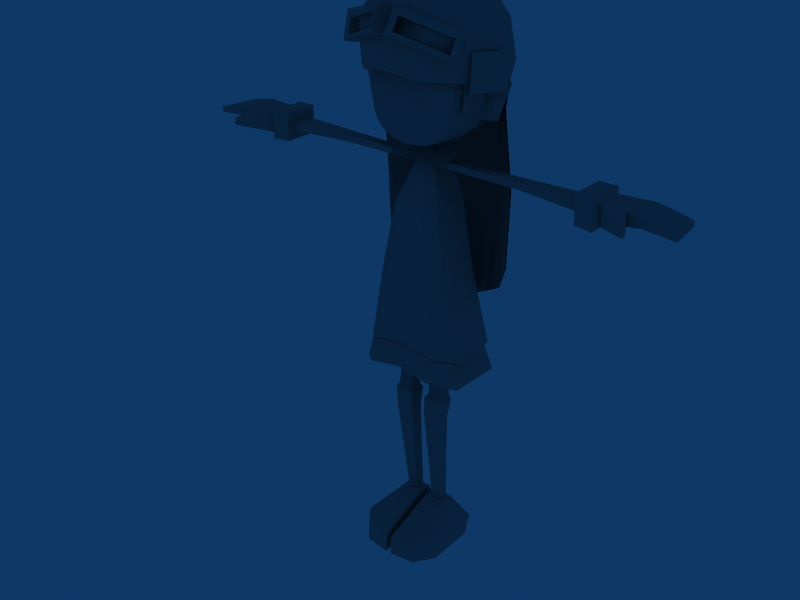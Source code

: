 # Source: girlAnim.blend  (saved by Blender 2.49.2; exported with 4.5.12 LTS)
import bpy
from mathutils import Matrix  # noqa: F401  (used for matrix-valued properties, if any)

bpy.ops.wm.read_factory_settings(use_empty=True)
scene = bpy.context.scene
scene.name = 'Scene'

# ---- collections
col_collection_1 = bpy.data.collections.new('Collection 1'); scene.collection.children.link(col_collection_1)

# ---- materials (node trees are filled in below, after node groups)
mat_02___default = bpy.data.materials.new('02 - Default')
mat_02___default.alpha_threshold = 0.0
mat_02___default.diffuse_color = (0.5882, 0.5882, 0.5882, 1.0)
mat_02___default.roughness = 0.5
mat_02___default.line_color = (0.0, 0.0, 0.0, 1.0)

# ---- material node trees

# ---- world
world_world = bpy.data.worlds.new('World'); scene.world = world_world
world_world.color = (0.05656, 0.2208, 0.4)
world_world.use_sun_shadow = False
world_world.sun_shadow_jitter_overblur = 0.0
world_world.cycles.sampling_method = 'MANUAL'
world_world.cycles.sample_map_resolution = 256

# ---- meshes
me_girlmesh = bpy.data.meshes.new('girlMesh')
me_girlmesh.from_pydata([(-4.374, 2.752, 73.21), (0.0009881, 5.865, 72.85), (-7.32, 5.718, 87.71), (-5.617, -5.823, 92.5), (-7.399, 4.919, 76.14), (0.0009881, -9.074, 76.14), (-7.945, 5.787, 81.92), (0.0009881, -8.842, 81.92), (-6.793, 4.234, 74.67), (0.0009881, -8.494, 74.67), (-5.153, -0.2986, 73.21), (-9.602, -0.2986, 87.73), (-8.18, -0.2986, 76.14), (-9.213, -0.2986, 81.92), (-7.009, -0.2986, 74.67), (-5.189, -8.045, 87.73), (-4.641, -8.149, 81.92), (-4.016, -8.235, 76.14), (-3.839, -7.449, 74.67), (-3.012, -5.877, 72.81), (-5.974, -5.167, 74.67), (-6.866, -5.608, 76.14), (-7.914, -5.763, 81.92), (-7.948, -5.633, 87.73), (-11.95, 2.67, 82.11), (-11.1, 0.5586, 76.61), (-8.18, -0.2986, 76.61), (-9.213, -0.2986, 82.42), (-8.967, 6.093, 47.28), (0.0009881, 8.847, 42.18), (-8.679, 6.218, 90.48), (0.0009881, 11.66, 89.83), (-6.761, 4.97, 93.79), (0.0009881, 5.134, 97.42), (0.0009881, -10.42, 89.87), (-7.089, -4.869, 93.78), (-8.064, 6.672, 79.17), (0.0009881, 11.25, 78.26), (0.0009881, 12.08, 84.52), (-9.123, 7.504, 84.05), (0.0009881, -10.99, 84.48), (-9.116, 6.957, 65.03), (-11.49, 3.913, 52.08), (0.0009881, -0.2986, 98.08), (-8.479, -0.2986, 94.95), (-10.96, -0.9222, 90.51), (-11.49, 1.963, 78.26), (-11.61, 2.591, 82.62), (-11.96, 3.684, 65.03), (-5.189, -9.496, 89.87), (-4.641, -10.3, 83.73), (-9.225, -6.508, 90.51), (-11.84, -0.371, 82.78), (-4.2, -0.2986, 97.36), (-3.234, 5.292, 96.28), (-3.363, 6.972, 95.16), (-4.909, 9.37, 90.25), (-5.077, 11.05, 84.05), (-5.054, 10.08, 78.26), (-5.071, 10.38, 65.03), (-4.968, 8.6, 44.59), (-3.489, -5.228, 95.78), (-3.019, -9.883, 89.87), (-2.577, -10.61, 84.19), (-10.43, 3.388, 90.49), (-7.654, 3.029, 94.26), (-4.074, 2.872, 96.75), (0.0009881, 2.542, 97.73), (-8.787, -6.202, 83.24), (-11.03, -2.665, 82.8), (-8.524, -4.283, 85.76), (-9.994, -0.8365, 85.89), (-9.667, -0.8365, 79.29), (-8.394, -4.229, 78.38), (-5.997, -7.58, 92.52), (-3.205, -8.06, 93.18), (0.0009881, -8.363, 93.6), (-1.046, -8.216, 92.92), (-1.417, -9.691, 92.08), (-1.064, -10.53, 90.03), (-8.415, -7.15, 87.29), (-10.7, -6.95, 90.91), (-9.457, -7.7, 89.89), (-8.669, -6.33, 89.47), (-2.414, -0.1754, 68.27), (-2.414, -0.1754, 69.28), (-2.414, -1.561, 68.27), (-2.414, -1.561, 69.28), (-28.7, 0.9239, 67.85), (-28.7, 0.9239, 69.46), (-28.7, -2.66, 69.46), (-42.06, 2.159, 68.31), (-42.06, 2.159, 69.22), (-27.32, 2.279, 71.12), (-27.32, 2.279, 66.4), (-42.8, -3.976, 68.31), (-27.32, -3.723, 66.4), (-27.32, -3.723, 71.12), (-42.8, -3.976, 69.22), (-30.37, 2.395, 71.05), (-30.37, 2.395, 66.24), (-30.37, -4.131, 66.24), (-30.37, -4.131, 71.05), (-30.83, 1.422, 70.37), (-31.07, -3.158, 66.97), (-31.07, 1.422, 66.65), (-30.83, -3.158, 70.37), (-36.44, 1.79, 70.5), (-35.18, -3.681, 68.34), (-36.57, 1.79, 68.34), (-35.06, -3.681, 70.5), (-36.17, -7.186, 69.33), (-36.56, -6.524, 69.27), (-36.68, -6.482, 68.17), (-36.4, -7.101, 68.14), (-37.83, 1.975, 70.22), (-37.57, -3.829, 68.69), (-37.9, 1.975, 68.69), (-37.51, -3.829, 70.22), (-38.42, -3.854, 70.05), (-38.74, 2.014, 70.01), (-16.07, 0.5966, 68.2), (-8.032, 4.819, 37.57), (-6.151, 2.654, 50.67), (-2.026, 1.821, 69.61), (-9.315, -3.552, 37.57), (0.0009881, -7.4, 39.93), (-6.033, -4.91, 50.67), (0.0009881, -6.332, 50.67), (-1.451, -1.702, 69.61), (-4.239, 2.233, 62.35), (0.0009881, 3.945, 62.35), (0.0009881, -5.387, 61.82), (-4.143, -4.228, 61.82), (-3.989, 4.433, 50.67), (-5.098, 6.812, 38.12), (-1.055, 2.616, 69.61), (-6.14, -7.497, 38.75), (-3.989, -6.332, 50.67), (-1.005, -2.079, 69.61), (-2.733, 3.945, 62.35), (-2.733, -5.387, 61.82), (-9.242, -4.968, 33.24), (-5.763, -8.531, 34.95), (-4.8, -6.332, 42.02), (-6.843, -4.91, 42.02), (-4.8, 4.433, 42.02), (0.0009881, 4.433, 42.02), (0.0001377, 8.077, 34.29), (-5.426, 7.367, 33.79), (-6.961, 2.654, 42.02), (-9.403, 4.489, 33.24), (-3.431, 0.4839, 6.518), (-1.679, 0.4839, 6.518), (-4.316, -0.8274, 24.3), (-3.431, -1.081, 6.518), (-1.679, -1.081, 6.518), (-4.316, -3.307, 24.51), (-1.383, -3.307, 24.51), (-4.156, -1.415, 37.97), (-1.525, -1.415, 37.97), (-1.835, -2.785, 28.74), (-4.637, -0.2726, 27.67), (-1.321, -3.22, 27.98), (-1.321, -0.2726, 27.67), (-7.143, 1.499, -0.2306), (-4.923, -10.53, -0.2306), (-0.5742, -1.475, 6.89), (-4.299, -1.475, 6.89), (-7.256, 2.409, 3.33), (-0.5605, -10.96, 3.33), (-5.036, -10.35, 3.33), (-0.5742, 0.8775, 6.89), (-4.299, 0.8775, 6.89), (-7.388, -7.306, 3.33), (-7.275, -7.141, -0.2306), (-0.5468, 1.499, -0.2306), (-0.5468, -11.13, -0.2306), (-0.5605, 2.409, 3.33), (-5.138, -4.202, 69.52), (0.0009881, -4.202, 69.52), (-5.138, 3.824, 69.34), (0.0009881, 3.824, 69.34), (-5.138, -0.1889, 71.05), (0.0009881, -0.1889, 71.05), (-8.967, 5.79, 47.28), (-9.116, 6.653, 65.03), (-5.071, 10.08, 65.03), (-4.968, 8.297, 44.59), (-8.064, 6.369, 79.17), (-9.123, 7.201, 84.05), (-5.077, 10.75, 84.05), (-5.054, 9.778, 78.26), (0.0009881, 11.78, 84.52), (0.0009881, 10.95, 78.26), (-11.49, 3.61, 52.08), (-11.96, 3.38, 65.03), (-11.49, 1.66, 78.26), (-11.61, 2.288, 82.62), (4.376, 2.752, 73.21), (7.322, 5.718, 87.71), (0.0009881, -6.816, 72.85), (0.0009881, -8.973, 87.73), (5.619, -5.823, 92.5), (0.0009881, -6.546, 93.65), (7.401, 4.919, 76.14), (7.947, 5.787, 81.92), (6.795, 4.234, 74.67), (0.0009881, 7.492, 74.67), (0.0009881, -0.2986, 72.85), (5.155, -0.2986, 73.21), (9.604, -0.2986, 87.73), (8.182, -0.2986, 76.14), (9.215, -0.2986, 81.92), (7.011, -0.2986, 74.67), (5.191, -8.045, 87.73), (4.643, -8.149, 81.92), (4.018, -8.235, 76.14), (3.841, -7.449, 74.67), (3.014, -5.877, 72.81), (5.976, -5.167, 74.67), (6.868, -5.608, 76.14), (7.916, -5.763, 81.92), (7.95, -5.633, 87.73), (11.95, 2.67, 82.11), (11.11, 0.5586, 76.61), (8.182, -0.2986, 76.61), (9.215, -0.2986, 82.42), (8.969, 6.093, 47.28), (8.681, 6.218, 90.48), (6.763, 4.97, 93.79), (7.091, -4.869, 93.78), (0.0009881, -5.592, 96.07), (8.066, 6.672, 79.17), (9.125, 7.504, 84.05), (9.118, 6.957, 65.03), (0.0009881, 11.47, 65.03), (11.49, 3.913, 52.08), (8.481, -0.2986, 94.95), (10.96, -0.9222, 90.51), (11.49, 1.963, 78.26), (11.61, 2.591, 82.62), (11.96, 3.684, 65.03), (5.191, -9.496, 89.87), (4.643, -10.3, 83.73), (9.227, -6.508, 90.51), (0.0009881, 9.057, 94.81), (11.84, -0.371, 82.78), (4.202, -0.2986, 97.36), (3.236, 5.292, 96.28), (3.365, 6.972, 95.16), (4.911, 9.37, 90.25), (5.079, 11.05, 84.05), (5.056, 10.08, 78.26), (5.073, 10.38, 65.03), (4.97, 8.6, 44.59), (3.491, -5.228, 95.78), (3.021, -9.883, 89.87), (2.579, -10.61, 84.19), (10.43, 3.388, 90.49), (7.656, 3.029, 94.26), (4.076, 2.872, 96.75), (8.789, -6.202, 83.24), (11.04, -2.665, 82.8), (8.526, -4.283, 85.76), (9.996, -0.8365, 85.89), (9.669, -0.8365, 79.29), (8.396, -4.229, 78.38), (5.999, -7.58, 92.52), (3.207, -8.06, 93.18), (1.048, -8.216, 92.92), (2.207, -11.06, 92.51), (1.066, -10.53, 90.03), (8.553, -7.33, 86.46), (8.417, -7.15, 87.29), (9.155, -5.682, 90.66), (8.671, -6.33, 89.47), (2.416, -0.1754, 68.27), (2.416, -1.561, 68.27), (2.416, -1.561, 69.28), (28.7, 0.9239, 67.85), (28.7, -2.66, 67.85), (28.7, -2.66, 69.46), (16.69, -1.396, 69.3), (42.06, 2.159, 68.31), (42.06, 2.159, 69.22), (27.32, 2.279, 71.12), (27.32, 2.279, 66.4), (42.8, -3.976, 68.31), (27.32, -3.723, 66.4), (27.32, -3.723, 71.12), (42.8, -3.976, 69.22), (30.37, 2.395, 71.05), (30.37, 2.395, 66.24), (30.37, -4.131, 66.24), (30.37, -4.131, 71.05), (30.83, 1.422, 70.37), (31.08, -3.158, 66.97), (31.08, 1.422, 66.65), (30.83, -3.158, 70.37), (36.44, 1.79, 70.5), (35.18, -3.681, 68.34), (36.57, 1.79, 68.34), (35.06, -3.681, 70.5), (36.17, -7.186, 69.33), (36.57, -6.524, 69.27), (36.68, -6.482, 68.17), (36.41, -7.101, 68.14), (37.84, 1.975, 70.22), (37.57, -3.829, 68.69), (37.9, 1.975, 68.69), (37.51, -3.829, 70.22), (38.42, -3.854, 70.05), (38.74, 2.014, 70.01), (16.07, 0.5966, 68.2), (8.034, 4.819, 37.57), (0.0001377, 6.803, 38.68), (6.153, 2.654, 50.67), (0.0009881, 4.433, 50.67), (2.028, 1.821, 69.61), (0.0009881, 2.882, 69.55), (9.317, -3.552, 37.57), (6.034, -4.91, 50.67), (1.453, -1.702, 69.61), (0.0009881, -2.005, 69.55), (4.24, 2.233, 62.35), (4.145, -4.228, 61.82), (3.991, 4.433, 50.67), (5.1, 6.812, 38.12), (1.057, 2.616, 69.61), (6.142, -7.497, 38.75), (3.991, -6.332, 50.67), (1.007, -2.079, 69.61), (2.735, 3.945, 62.35), (2.735, -5.387, 61.82), (9.244, -4.968, 33.24), (5.765, -8.531, 34.95), (4.802, -6.332, 42.02), (6.845, -4.91, 42.02), (4.802, 4.433, 42.02), (5.428, 7.367, 33.79), (0.0001375, -8.059, 35.67), (0.0009881, -6.332, 42.02), (6.963, 2.654, 42.02), (9.405, 4.489, 33.24), (3.401, 0.4839, 6.518), (4.286, -0.8274, 24.3), (4.158, 0.8182, 37.97), (3.401, -1.081, 6.518), (1.649, -1.081, 6.518), (4.286, -3.307, 24.51), (1.353, -3.307, 24.51), (4.158, -1.415, 37.97), (1.525, -1.415, 37.97), (1.806, -0.5443, 28.51), (4.607, -0.2726, 27.67), (1.291, -3.22, 27.98), (7.113, 1.499, -0.2306), (4.893, -10.53, -0.2306), (0.5441, -1.475, 6.89), (4.269, -1.475, 6.89), (7.226, 2.409, 3.33), (0.5304, -10.96, 3.33), (5.006, -10.35, 3.33), (0.5441, 0.8775, 6.89), (4.269, 0.8775, 6.89), (7.358, -7.306, 3.33), (7.245, -7.141, -0.2306), (0.5167, 1.499, -0.2306), (0.5167, -11.13, -0.2306), (0.5304, 2.409, 3.33), (5.14, -4.202, 69.52), (5.14, 3.824, 69.34), (5.14, -0.1889, 71.05), (8.969, 5.79, 47.28), (9.118, 6.653, 65.03), (5.073, 10.08, 65.03), (4.97, 8.297, 44.59), (8.066, 6.369, 79.17), (9.125, 7.201, 84.05), (5.079, 10.75, 84.05), (5.056, 9.778, 78.26), (0.0009881, 11.17, 65.03), (0.0009881, 8.544, 42.18), (11.49, 3.61, 52.08), (11.96, 3.38, 65.03), (11.49, 1.66, 78.26), (11.61, 2.288, 82.62), (-10.52, -5.594, 81.9), (-12.56, 0.6835, 81.35), (-10.33, -5.032, 87.64), (-12.36, 1.246, 87.09), (-0.3971, -9.696, 89.35), (-0.9989, -12.8, 90.05), (-1.852, -11.9, 90.45), (-10.1, -8.598, 86.71), (-8.551, -7.33, 86.46), (-9.203, -8.52, 87.72), (-9.153, -5.682, 90.66), (-2.205, -11.06, 92.51), (-1.648, -11.32, 93.62), (-17.45, 0.6201, 69.3), (-16.69, -1.396, 68.13), (-28.7, -2.66, 67.85), (-17.45, 0.6201, 68.13), (-16.07, 0.5966, 69.29), (-16.69, -1.396, 69.3), (-4.156, 0.8182, 37.97), (-4.341, -2.785, 28.74), (-4.341, -0.5443, 28.51), (-4.637, -3.22, 27.98), (-1.525, 0.8182, 37.97), (-1.835, -0.5443, 28.51), (-1.383, -0.8274, 24.3), (1.65, -11.32, 93.62), (1.854, -11.9, 90.45), (0.3991, -9.696, 89.35), (1.001, -12.8, 90.05), (9.205, -8.52, 87.72), (10.7, -6.95, 90.91), (10.1, -8.598, 86.71), (9.459, -7.7, 89.89), (1.419, -9.691, 92.08), (17.45, 0.6201, 69.3), (17.45, 0.6201, 68.13), (16.69, -1.396, 68.13), (28.7, 0.9239, 69.46), (16.07, 0.5966, 69.29), (2.416, -0.1754, 69.28), (4.311, -0.5443, 28.51), (4.311, -2.785, 28.74), (1.806, -2.785, 28.74), (4.607, -3.22, 27.98), (1.525, 0.8182, 37.97), (1.353, -0.8274, 24.3), (1.291, -0.2726, 27.67), (1.649, 0.4839, 6.518)], [], [(0, 8, 208), (1, 0, 208), (9, 18, 19), (19, 201, 9), (1, 209, 10), (10, 0, 1), (6, 13, 11), (11, 2, 6), (7, 16, 17), (17, 5, 7), (8, 14, 12), (12, 4, 8), (4, 12, 13), (13, 6, 4), (202, 15, 16), (16, 7, 202), (5, 17, 18), (18, 9, 5), (0, 10, 14), (8, 0, 14), (201, 19, 10), (10, 209, 201), (23, 11, 13), (13, 22, 23), (22, 13, 12), (12, 21, 22), (21, 12, 14), (14, 20, 21), (14, 10, 19), (19, 20, 14), (19, 18, 20), (20, 18, 17), (17, 21, 20), (21, 17, 16), (16, 22, 21), (22, 16, 15), (15, 23, 22), (23, 15, 3), (202, 204, 3), (3, 15, 202), (25, 26, 27), (27, 24, 25), (28, 41, 59), (59, 60, 28), (64, 65, 32), (32, 30, 64), (43, 53, 61), (61, 232, 43), (36, 39, 57), (57, 58, 36), (47, 64, 30), (30, 39, 47), (34, 62, 63), (63, 40, 34), (41, 36, 58), (58, 59, 41), (50, 49, 51), (51, 68, 50), (51, 74, 35), (44, 45, 51), (51, 35, 44), (76, 232, 61), (61, 75, 76), (32, 65, 66), (66, 54, 32), (45, 47, 52), (66, 67, 33), (33, 54, 66), (246, 31, 56), (56, 55, 246), (31, 38, 57), (57, 56, 31), (57, 38, 37), (37, 58, 57), (37, 236, 59), (59, 58, 37), (236, 29, 60), (60, 59, 236), (53, 44, 35), (35, 61, 53), (35, 74, 75), (75, 61, 35), (62, 49, 50), (50, 63, 62), (47, 45, 64), (64, 45, 44), (44, 65, 64), (65, 44, 53), (53, 66, 65), (53, 43, 67), (67, 66, 53), (51, 45, 69), (69, 68, 51), (45, 52, 69), (71, 72, 73), (73, 70, 71), (51, 49, 74), (49, 62, 75), (75, 74, 49), (62, 34, 76), (76, 75, 62), (33, 246, 55), (55, 54, 33), (54, 55, 32), (32, 55, 56), (56, 30, 32), (56, 57, 39), (39, 30, 56), (28, 42, 48), (48, 41, 28), (41, 48, 46), (46, 36, 41), (36, 46, 47), (47, 39, 36), (77, 400, 393), (393, 392, 77), (400, 399, 394), (394, 393, 400), (399, 78, 79), (79, 394, 399), (392, 393, 395), (395, 396, 392), (393, 394, 397), (397, 395, 393), (394, 79, 80), (80, 397, 394), (396, 395, 81), (81, 398, 396), (395, 397, 82), (82, 81, 395), (397, 80, 83), (83, 82, 397), (398, 81, 400), (400, 77, 398), (81, 82, 399), (399, 400, 81), (82, 83, 78), (78, 399, 82), (405, 401, 406), (401, 404, 88), (88, 89, 401), (402, 406, 90), (90, 403, 402), (404, 402, 403), (403, 88, 404), (89, 90, 406), (406, 401, 89), (405, 121, 404), (404, 401, 405), (86, 87, 406), (406, 402, 86), (404, 121, 402), (92, 120, 117), (117, 91, 92), (116, 119, 98), (98, 95, 116), (91, 117, 116), (116, 95, 91), (99, 102, 97), (97, 93, 99), (93, 94, 100), (100, 99, 93), (101, 96, 97), (97, 102, 101), (94, 96, 101), (101, 100, 94), (103, 106, 102), (102, 99, 103), (99, 100, 105), (105, 103, 99), (104, 101, 102), (102, 106, 104), (100, 101, 104), (104, 105, 100), (107, 110, 106), (106, 103, 107), (103, 105, 109), (109, 107, 103), (113, 114, 111), (111, 112, 113), (109, 105, 104), (104, 108, 109), (107, 115, 118), (118, 110, 107), (106, 110, 112), (112, 111, 106), (110, 108, 113), (113, 112, 110), (108, 104, 114), (114, 113, 108), (104, 106, 111), (111, 114, 104), (95, 98, 92), (92, 91, 95), (115, 107, 109), (109, 117, 115), (108, 110, 118), (118, 116, 108), (109, 108, 116), (116, 117, 109), (92, 98, 119), (119, 120, 92), (116, 118, 119), (119, 118, 115), (115, 120, 119), (120, 115, 117), (85, 84, 121), (121, 405, 85), (87, 85, 405), (405, 406, 87), (84, 86, 402), (402, 121, 84), (97, 96, 94), (94, 93, 97), (137, 138, 127), (127, 125, 137), (138, 141, 133), (133, 127, 138), (141, 139, 129), (129, 133, 141), (132, 324, 139), (139, 141, 132), (134, 318, 316), (316, 135, 134), (140, 131, 318), (318, 134, 140), (126, 128, 138), (138, 137, 126), (128, 132, 141), (141, 138, 128), (136, 320, 131), (131, 140, 136), (124, 136, 140), (140, 130, 124), (130, 140, 134), (134, 123, 130), (123, 134, 135), (135, 122, 123), (125, 127, 123), (123, 122, 125), (133, 130, 123), (123, 127, 133), (129, 124, 130), (130, 133, 129), (143, 144, 145), (145, 142, 143), (146, 147, 148), (148, 149, 146), (341, 342, 144), (144, 143, 341), (150, 146, 149), (149, 151, 150), (142, 145, 150), (150, 151, 142), (152, 154, 413), (413, 153, 152), (154, 162, 164), (164, 413, 154), (155, 156, 158), (158, 157, 155), (157, 158, 163), (163, 410, 157), (409, 408, 159), (159, 407, 409), (154, 152, 155), (155, 157, 154), (409, 407, 411), (411, 412, 409), (160, 159, 408), (408, 161, 160), (162, 410, 408), (408, 409, 162), (162, 409, 412), (412, 164, 162), (161, 408, 410), (410, 163, 161), (154, 157, 410), (410, 162, 154), (169, 178, 176), (176, 165, 169), (177, 170, 171), (171, 166, 177), (174, 171, 168), (173, 172, 178), (178, 169, 173), (170, 167, 168), (168, 171, 170), (166, 171, 174), (174, 175, 166), (411, 160, 161), (161, 412, 411), (158, 413, 164), (164, 163, 158), (412, 161, 163), (163, 164, 412), (156, 153, 413), (413, 158, 156), (168, 167, 172), (172, 173, 168), (169, 174, 168), (168, 173, 169), (174, 169, 165), (165, 175, 174), (167, 170, 177), (177, 176, 167), (172, 167, 176), (176, 178, 172), (183, 184, 182), (182, 181, 183), (179, 180, 184), (184, 183, 179), (185, 188, 187), (187, 186, 185), (189, 192, 191), (191, 190, 189), (186, 187, 192), (192, 189, 186), (191, 192, 194), (194, 193, 191), (194, 192, 187), (187, 382, 194), (382, 187, 188), (188, 383, 382), (185, 186, 196), (196, 195, 185), (186, 189, 197), (197, 196, 186), (189, 190, 198), (198, 197, 189), (199, 1, 208), (208, 207, 199), (9, 201, 219), (219, 218, 9), (1, 199, 210), (210, 209, 1), (206, 200, 211), (211, 213, 206), (7, 5, 217), (217, 216, 7), (207, 205, 212), (212, 214, 207), (205, 206, 213), (213, 212, 205), (202, 7, 216), (216, 215, 202), (5, 9, 218), (218, 217, 5), (199, 207, 214), (214, 210, 199), (201, 209, 210), (210, 219, 201), (223, 222, 213), (213, 211, 223), (222, 221, 212), (212, 213, 222), (221, 220, 214), (214, 212, 221), (214, 220, 219), (219, 210, 214), (219, 220, 218), (220, 221, 217), (217, 218, 220), (221, 222, 216), (216, 217, 221), (222, 223, 215), (215, 216, 222), (223, 203, 215), (202, 215, 203), (203, 204, 202), (225, 224, 227), (227, 226, 225), (228, 255, 254), (254, 235, 228), (259, 229, 230), (230, 260, 259), (43, 232, 256), (256, 248, 43), (233, 253, 252), (252, 234, 233), (241, 234, 229), (229, 259, 241), (34, 40, 258), (258, 257, 34), (235, 254, 253), (253, 233, 235), (244, 262, 245), (245, 243, 244), (245, 231, 268), (238, 231, 245), (245, 239, 238), (76, 269, 256), (256, 232, 76), (230, 249, 261), (261, 260, 230), (239, 247, 241), (261, 249, 33), (33, 67, 261), (246, 250, 251), (251, 31, 246), (31, 251, 252), (252, 38, 31), (252, 253, 37), (37, 38, 252), (37, 253, 254), (254, 236, 37), (236, 254, 255), (255, 29, 236), (248, 256, 231), (231, 238, 248), (231, 256, 269), (269, 268, 231), (257, 258, 244), (244, 243, 257), (241, 259, 239), (259, 260, 238), (238, 239, 259), (260, 261, 248), (248, 238, 260), (248, 261, 67), (67, 43, 248), (245, 262, 263), (263, 239, 245), (239, 263, 247), (265, 264, 267), (267, 266, 265), (245, 268, 243), (243, 268, 269), (269, 257, 243), (257, 269, 76), (76, 34, 257), (33, 249, 250), (250, 246, 33), (249, 230, 250), (230, 229, 251), (251, 250, 230), (251, 229, 234), (234, 252, 251), (228, 235, 242), (242, 237, 228), (235, 233, 240), (240, 242, 235), (233, 234, 241), (241, 240, 233), (270, 416, 417), (417, 414, 270), (414, 417, 415), (415, 271, 414), (271, 415, 272), (272, 422, 271), (416, 273, 420), (420, 417, 416), (417, 420, 418), (418, 415, 417), (415, 418, 274), (274, 272, 415), (273, 275, 419), (419, 420, 273), (420, 419, 421), (421, 418, 420), (418, 421, 276), (276, 274, 418), (275, 270, 414), (414, 419, 275), (419, 414, 271), (271, 421, 419), (421, 271, 422), (422, 276, 421), (427, 283, 423), (423, 426, 280), (280, 424, 423), (425, 281, 282), (282, 283, 425), (424, 280, 281), (281, 425, 424), (426, 423, 283), (283, 282, 426), (427, 423, 424), (424, 314, 427), (278, 425, 283), (283, 279, 278), (424, 425, 314), (285, 284, 310), (310, 313, 285), (309, 288, 291), (291, 312, 309), (284, 288, 309), (309, 310, 284), (292, 286, 290), (290, 295, 292), (286, 292, 293), (293, 287, 286), (294, 295, 290), (290, 289, 294), (287, 293, 294), (294, 289, 287), (296, 292, 295), (295, 299, 296), (292, 296, 298), (298, 293, 292), (297, 299, 295), (295, 294, 297), (293, 298, 297), (297, 294, 293), (300, 296, 299), (299, 303, 300), (296, 300, 302), (302, 298, 296), (306, 305, 304), (304, 307, 306), (302, 301, 297), (297, 298, 302), (300, 303, 311), (311, 308, 300), (299, 304, 305), (305, 303, 299), (303, 305, 306), (306, 301, 303), (301, 306, 307), (307, 297, 301), (297, 307, 304), (304, 299, 297), (288, 284, 285), (285, 291, 288), (308, 310, 302), (302, 300, 308), (301, 309, 311), (311, 303, 301), (302, 310, 309), (309, 301, 302), (285, 313, 312), (312, 291, 285), (309, 312, 311), (312, 313, 308), (308, 311, 312), (313, 310, 308), (428, 427, 314), (314, 277, 428), (279, 283, 427), (427, 428, 279), (277, 314, 425), (425, 278, 277), (290, 286, 287), (287, 289, 290), (330, 321, 322), (322, 331, 330), (331, 322, 326), (326, 334, 331), (334, 326, 323), (323, 332, 334), (132, 334, 332), (332, 324, 132), (327, 328, 316), (316, 318, 327), (333, 327, 318), (318, 131, 333), (126, 330, 331), (331, 128, 126), (128, 331, 334), (334, 132, 128), (329, 333, 131), (131, 320, 329), (319, 325, 333), (333, 329, 319), (325, 317, 327), (327, 333, 325), (317, 315, 328), (328, 327, 317), (321, 315, 317), (317, 322, 321), (326, 322, 317), (317, 325, 326), (323, 326, 325), (325, 319, 323), (336, 335, 338), (338, 337, 336), (339, 340, 148), (148, 147, 339), (341, 336, 337), (337, 342, 341), (343, 344, 340), (340, 339, 343), (335, 344, 343), (343, 338, 335), (345, 436, 434), (434, 346, 345), (346, 434, 435), (435, 355, 346), (348, 350, 351), (351, 349, 348), (350, 432, 356), (356, 351, 350), (429, 347, 352), (352, 430, 429), (346, 350, 348), (348, 345, 346), (429, 354, 433), (433, 347, 429), (353, 431, 430), (430, 352, 353), (355, 429, 430), (430, 432, 355), (355, 435, 354), (354, 429, 355), (431, 356, 432), (432, 430, 431), (346, 355, 432), (432, 350, 346), (361, 357, 368), (368, 370, 361), (369, 358, 363), (363, 362, 369), (366, 360, 363), (365, 361, 370), (370, 364, 365), (362, 363, 360), (360, 359, 362), (358, 367, 366), (366, 363, 358), (433, 354, 431), (431, 353, 433), (351, 356, 435), (435, 434, 351), (354, 435, 356), (356, 431, 354), (349, 351, 434), (434, 436, 349), (360, 365, 364), (364, 359, 360), (361, 365, 360), (360, 366, 361), (366, 367, 357), (357, 361, 366), (359, 368, 369), (369, 362, 359), (364, 370, 368), (368, 359, 364), (373, 372, 182), (182, 184, 373), (371, 373, 184), (184, 180, 371), (374, 375, 376), (376, 377, 374), (378, 379, 380), (380, 381, 378), (375, 378, 381), (381, 376, 375), (380, 193, 194), (194, 381, 380), (194, 382, 376), (376, 381, 194), (382, 383, 377), (377, 376, 382), (374, 384, 385), (385, 375, 374), (375, 385, 386), (386, 378, 375), (378, 386, 387), (387, 379, 378), (388, 390, 391), (391, 389, 388)])
_uv = me_girlmesh.uv_layers.new(name='UVTex')
_uv.uv.foreach_set('vector', [0.4293, 0.8043, 0.4148, 0.913, 0.3874, 0.8052, 0.499, 0.6848, 0.4293, 0.8043, 0.3874, 0.8052, 0.5496, 0.6828, 0.5415, 0.7734, 0.5008, 0.7681, 0.5008, 0.7681, 0.499, 0.6848, 0.5496, 0.6828, 0.499, 0.6848, 0.499, 0.6848, 0.4601, 0.8083, 0.4601, 0.8083, 0.4293, 0.8043, 0.499, 0.6848, 0.6912, 0.9821, 0.7147, 0.9225, 0.85, 0.9315, 0.85, 0.9315, 0.8173, 0.9856, 0.6912, 0.9821, 0.7102, 0.6848, 0.7102, 0.792, 0.5755, 0.7775, 0.5755, 0.7775, 0.5755, 0.6848, 0.7102, 0.6848, 0.4148, 0.913, 0.4819, 0.8726, 0.5543, 0.9159, 0.5543, 0.9159, 0.5399, 0.979, 0.4148, 0.913, 0.5399, 0.979, 0.5543, 0.9159, 0.7147, 0.9225, 0.7147, 0.9225, 0.6912, 0.9821, 0.5399, 0.979, 0.8455, 0.6848, 0.8455, 0.8046, 0.7102, 0.792, 0.7102, 0.792, 0.7102, 0.6848, 0.8455, 0.6848, 0.5755, 0.6848, 0.5755, 0.7775, 0.5415, 0.7734, 0.5415, 0.7734, 0.5496, 0.6828, 0.5755, 0.6848, 0.4293, 0.8043, 0.4601, 0.8083, 0.4819, 0.8726, 0.4148, 0.913, 0.4293, 0.8043, 0.4819, 0.8726, 0.499, 0.6848, 0.5008, 0.7681, 0.4601, 0.8083, 0.4601, 0.8083, 0.499, 0.6848, 0.499, 0.6848, 0.8455, 0.8683, 0.85, 0.9315, 0.7147, 0.9225, 0.7147, 0.9225, 0.7102, 0.8675, 0.8455, 0.8683, 0.7102, 0.8675, 0.7147, 0.9225, 0.5543, 0.9159, 0.5543, 0.9159, 0.5755, 0.8433, 0.7102, 0.8675, 0.5755, 0.8433, 0.5543, 0.9159, 0.4819, 0.8726, 0.4819, 0.8726, 0.5415, 0.8227, 0.5755, 0.8433, 0.4819, 0.8726, 0.4601, 0.8083, 0.5008, 0.7681, 0.5008, 0.7681, 0.5415, 0.8227, 0.4819, 0.8726, 0.5008, 0.7681, 0.5415, 0.7734, 0.5415, 0.8227, 0.5415, 0.8227, 0.5415, 0.7734, 0.5755, 0.7775, 0.5755, 0.7775, 0.5755, 0.8433, 0.5415, 0.8227, 0.5755, 0.8433, 0.5755, 0.7775, 0.7102, 0.792, 0.7102, 0.792, 0.7102, 0.8675, 0.5755, 0.8433, 0.7102, 0.8675, 0.7102, 0.792, 0.8455, 0.8046, 0.8455, 0.8046, 0.8455, 0.8683, 0.7102, 0.8675, 0.8455, 0.8683, 0.8455, 0.8046, 0.9564, 0.8145, 0.8455, 0.6848, 0.9831, 0.6848, 0.9564, 0.8145, 0.9564, 0.8145, 0.8455, 0.8046, 0.8455, 0.6848, 0.04006, 0.273, 0.1052, 0.273, 0.08221, 0.3999, 0.08221, 0.3999, 0.02129, 0.393, 0.04006, 0.273, 0.1954, 0.1574, 0.1939, 0.3953, 0.2647, 0.3953, 0.2647, 0.3953, 0.2645, 0.1214, 0.1954, 0.1574, 0.1682, 0.7368, 0.2138, 0.7873, 0.2308, 0.7811, 0.2308, 0.7811, 0.2003, 0.7367, 0.1682, 0.7368, 0.292, 0.8793, 0.2559, 0.8454, 0.2221, 0.877, 0.2221, 0.877, 0.2471, 0.9196, 0.292, 0.8793, 0.211, 0.585, 0.1944, 0.6504, 0.2653, 0.6504, 0.2653, 0.6504, 0.2647, 0.5728, 0.211, 0.585, 0.1478, 0.6312, 0.1682, 0.7368, 0.2003, 0.7367, 0.2003, 0.7367, 0.1944, 0.6504, 0.1478, 0.6312, 0.164, 0.972, 0.1282, 0.9162, 0.05805, 0.9354, 0.05805, 0.9354, 0.0873, 0.9689, 0.164, 0.972, 0.1939, 0.3953, 0.211, 0.585, 0.2647, 0.5728, 0.2647, 0.5728, 0.2647, 0.3953, 0.1939, 0.3953, 0.04699, 0.908, 0.117, 0.8959, 0.1293, 0.8467, 0.1293, 0.8467, 0.03909, 0.8509, 0.04699, 0.908, 0.1293, 0.8467, 0.1605, 0.8572, 0.1757, 0.8417, 0.191, 0.8226, 0.1508, 0.7908, 0.1293, 0.8467, 0.1293, 0.8467, 0.1757, 0.8417, 0.191, 0.8226, 0.223, 0.9293, 0.2471, 0.9196, 0.2221, 0.877, 0.2221, 0.877, 0.1904, 0.9032, 0.223, 0.9293, 0.2308, 0.7811, 0.2138, 0.7873, 0.273, 0.8207, 0.273, 0.8207, 0.2876, 0.8124, 0.2308, 0.7811, 0.1508, 0.7908, 0.1478, 0.6312, 0.04605, 0.7112, 0.273, 0.8207, 0.3255, 0.8595, 0.343, 0.8296, 0.343, 0.8296, 0.2876, 0.8124, 0.273, 0.8207, 0.3473, 0.7947, 0.3502, 0.7279, 0.2663, 0.7336, 0.2663, 0.7336, 0.2893, 0.7994, 0.3473, 0.7947, 0.3502, 0.7279, 0.3507, 0.6567, 0.2653, 0.6504, 0.2653, 0.6504, 0.2663, 0.7336, 0.3502, 0.7279, 0.2653, 0.6504, 0.3507, 0.6567, 0.3497, 0.5728, 0.3497, 0.5728, 0.2647, 0.5728, 0.2653, 0.6504, 0.3497, 0.5728, 0.35, 0.3953, 0.2647, 0.3953, 0.2647, 0.3953, 0.2647, 0.5728, 0.3497, 0.5728, 0.35, 0.3953, 0.3471, 0.08898, 0.2645, 0.1214, 0.2645, 0.1214, 0.2647, 0.3953, 0.35, 0.3953, 0.2559, 0.8454, 0.191, 0.8226, 0.1757, 0.8417, 0.1757, 0.8417, 0.2221, 0.877, 0.2559, 0.8454, 0.1757, 0.8417, 0.1605, 0.8572, 0.1904, 0.9032, 0.1904, 0.9032, 0.2221, 0.877, 0.1757, 0.8417, 0.1282, 0.9162, 0.117, 0.8959, 0.04699, 0.908, 0.04699, 0.908, 0.05805, 0.9354, 0.1282, 0.9162, 0.1478, 0.6312, 0.1508, 0.7908, 0.1682, 0.7368, 0.1682, 0.7368, 0.1508, 0.7908, 0.191, 0.8226, 0.191, 0.8226, 0.2138, 0.7873, 0.1682, 0.7368, 0.2138, 0.7873, 0.191, 0.8226, 0.2559, 0.8454, 0.2559, 0.8454, 0.273, 0.8207, 0.2138, 0.7873, 0.2559, 0.8454, 0.292, 0.8793, 0.3255, 0.8595, 0.3255, 0.8595, 0.273, 0.8207, 0.2559, 0.8454, 0.1293, 0.8467, 0.1508, 0.7908, 0.02672, 0.8026, 0.02672, 0.8026, 0.03909, 0.8509, 0.1293, 0.8467, 0.1508, 0.7908, 0.04605, 0.7112, 0.02672, 0.8026, 0.0283, 0.51, 0.08075, 0.5111, 0.08079, 0.6232, 0.08079, 0.6232, 0.0146, 0.6162, 0.0283, 0.51, 0.1293, 0.8467, 0.117, 0.8959, 0.1605, 0.8572, 0.117, 0.8959, 0.1282, 0.9162, 0.1904, 0.9032, 0.1904, 0.9032, 0.1605, 0.8572, 0.117, 0.8959, 0.1282, 0.9162, 0.164, 0.972, 0.223, 0.9293, 0.223, 0.9293, 0.1904, 0.9032, 0.1282, 0.9162, 0.343, 0.8296, 0.3473, 0.7947, 0.2893, 0.7994, 0.2893, 0.7994, 0.2876, 0.8124, 0.343, 0.8296, 0.2876, 0.8124, 0.2893, 0.7994, 0.2308, 0.7811, 0.2308, 0.7811, 0.2893, 0.7994, 0.2663, 0.7336, 0.2663, 0.7336, 0.2003, 0.7367, 0.2308, 0.7811, 0.2663, 0.7336, 0.2653, 0.6504, 0.1944, 0.6504, 0.1944, 0.6504, 0.2003, 0.7367, 0.2663, 0.7336, 0.1954, 0.1574, 0.1512, 0.2218, 0.1431, 0.3953, 0.1431, 0.3953, 0.1939, 0.3953, 0.1954, 0.1574, 0.1939, 0.3953, 0.1431, 0.3953, 0.149, 0.5728, 0.149, 0.5728, 0.211, 0.585, 0.1939, 0.3953, 0.211, 0.585, 0.149, 0.5728, 0.1478, 0.6312, 0.1478, 0.6312, 0.1944, 0.6504, 0.211, 0.585, 0.2655, 0.9334, 0.4239, 0.9334, 0.4239, 0.9781, 0.4239, 0.9781, 0.2655, 0.9781, 0.2655, 0.9334, 0.2655, 0.9334, 0.4239, 0.9334, 0.4239, 0.9781, 0.4239, 0.9781, 0.2655, 0.9781, 0.2655, 0.9334, 0.2655, 0.9334, 0.4239, 0.9334, 0.4239, 0.9781, 0.4239, 0.9781, 0.2655, 0.9781, 0.2655, 0.9334, 0.2655, 0.9334, 0.4239, 0.9334, 0.4239, 0.9781, 0.4239, 0.9781, 0.2655, 0.9781, 0.2655, 0.9334, 0.2655, 0.9334, 0.4239, 0.9334, 0.4239, 0.9781, 0.4239, 0.9781, 0.2655, 0.9781, 0.2655, 0.9334, 0.2655, 0.9334, 0.4239, 0.9334, 0.4239, 0.9781, 0.4239, 0.9781, 0.2655, 0.9781, 0.2655, 0.9334, 0.2655, 0.9334, 0.4239, 0.9334, 0.4239, 0.9781, 0.4239, 0.9781, 0.2655, 0.9781, 0.2655, 0.9334, 0.2655, 0.9334, 0.4239, 0.9334, 0.4239, 0.9781, 0.4239, 0.9781, 0.2655, 0.9781, 0.2655, 0.9334, 0.2655, 0.9334, 0.4239, 0.9334, 0.4239, 0.9781, 0.4239, 0.9781, 0.2655, 0.9781, 0.2655, 0.9334, 0.2655, 0.9334, 0.4239, 0.9334, 0.4239, 0.9781, 0.4239, 0.9781, 0.2655, 0.9781, 0.2655, 0.9334, 0.2655, 0.9334, 0.4239, 0.9334, 0.4239, 0.9781, 0.4239, 0.9781, 0.2655, 0.9781, 0.2655, 0.9334, 0.2655, 0.9334, 0.4239, 0.9334, 0.4239, 0.9781, 0.4239, 0.9781, 0.2655, 0.9781, 0.2655, 0.9334, 0.8021, 0.4155, 0.8022, 0.4161, 0.8684, 0.4193, 0.8684, 0.4193, 0.8022, 0.4158, 0.7863, 0.01249, 0.7863, 0.01249, 0.8885, 0.01287, 0.8684, 0.4193, 0.8022, 0.4158, 0.8684, 0.4194, 0.8885, 0.01287, 0.8885, 0.01287, 0.7863, 0.01249, 0.8022, 0.4158, 0.8024, 0.416, 0.8684, 0.4193, 0.8885, 0.01287, 0.8885, 0.01287, 0.7863, 0.01249, 0.8024, 0.416, 0.7863, 0.01249, 0.8885, 0.01287, 0.8684, 0.4193, 0.8684, 0.4193, 0.8022, 0.4161, 0.7863, 0.01249, 0.8685, 0.4194, 0.8024, 0.4159, 0.8022, 0.4158, 0.8022, 0.4158, 0.8684, 0.4193, 0.8685, 0.4194, 0.7863, 0.01249, 0.8885, 0.01287, 0.8684, 0.4194, 0.8684, 0.4194, 0.8022, 0.4158, 0.7863, 0.01249, 0.8024, 0.416, 0.8021, 0.4155, 0.8684, 0.4193, 0.01873, 0.01959, 0.06549, 0.02318, 0.07743, 0.02255, 0.07743, 0.02255, 0.01873, 0.01863, 0.01873, 0.01959, 0.08201, 0.1331, 0.07004, 0.1351, 0.008333, 0.1365, 0.008333, 0.1365, 0.008333, 0.1355, 0.08201, 0.1331, 0.01873, 0.01863, 0.07743, 0.02255, 0.08201, 0.1331, 0.08201, 0.1331, 0.008333, 0.1355, 0.01873, 0.01863, 0.1836, 0.01702, 0.1836, 0.1414, 0.2266, 0.1337, 0.2266, 0.1337, 0.2266, 0.0193, 0.1836, 0.01702, 0.2266, 0.0193, 0.2266, 0.01434, 0.1836, 0.01196, 0.1836, 0.01196, 0.1836, 0.01702, 0.2266, 0.0193, 0.1836, 0.1363, 0.2266, 0.1287, 0.2266, 0.1337, 0.2266, 0.1337, 0.1836, 0.1414, 0.1836, 0.1363, 0.2266, 0.01434, 0.2266, 0.1287, 0.1836, 0.1363, 0.1836, 0.1363, 0.1836, 0.01196, 0.2266, 0.01434, 0.1771, 0.03485, 0.1771, 0.1221, 0.1836, 0.1414, 0.1836, 0.1414, 0.1836, 0.01702, 0.1771, 0.03485, 0.1836, 0.01702, 0.1836, 0.01196, 0.1737, 0.03093, 0.1737, 0.03093, 0.1771, 0.03485, 0.1836, 0.01702, 0.1737, 0.1185, 0.1836, 0.1363, 0.1836, 0.1414, 0.1836, 0.1414, 0.1771, 0.1221, 0.1737, 0.1185, 0.1836, 0.01196, 0.1836, 0.1363, 0.1737, 0.1185, 0.1737, 0.1185, 0.1737, 0.03093, 0.1836, 0.01196, 0.09793, 0.02796, 0.1175, 0.1322, 0.1771, 0.1221, 0.1771, 0.1221, 0.1771, 0.03485, 0.09793, 0.02796, 0.1771, 0.03485, 0.1737, 0.03093, 0.09619, 0.02569, 0.09619, 0.02569, 0.09793, 0.02796, 0.1771, 0.03485, 0.09458, 0.1832, 0.09848, 0.1949, 0.1018, 0.1978, 0.1018, 0.1978, 0.09622, 0.1851, 0.09458, 0.1832, 0.09619, 0.02569, 0.1737, 0.03093, 0.1737, 0.1185, 0.1737, 0.1185, 0.1157, 0.13, 0.09619, 0.02569, 0.09793, 0.02796, 0.0783, 0.02416, 0.08288, 0.1348, 0.08288, 0.1348, 0.1175, 0.1322, 0.09793, 0.02796, 0.1771, 0.1221, 0.1175, 0.1322, 0.09622, 0.1851, 0.09622, 0.1851, 0.1018, 0.1978, 0.1771, 0.1221, 0.1175, 0.1322, 0.1157, 0.13, 0.09458, 0.1832, 0.09458, 0.1832, 0.09622, 0.1851, 0.1175, 0.1322, 0.1157, 0.13, 0.1737, 0.1185, 0.09848, 0.1949, 0.09848, 0.1949, 0.09458, 0.1832, 0.1157, 0.13, 0.1737, 0.1185, 0.1771, 0.1221, 0.1018, 0.1978, 0.1018, 0.1978, 0.09848, 0.1949, 0.1737, 0.1185, 0.008333, 0.1355, 0.008333, 0.1365, 0.01873, 0.01959, 0.01873, 0.01959, 0.01873, 0.01863, 0.008333, 0.1355, 0.0783, 0.02416, 0.09793, 0.02796, 0.09619, 0.02569, 0.09619, 0.02569, 0.07743, 0.02255, 0.0783, 0.02416, 0.1157, 0.13, 0.1175, 0.1322, 0.08288, 0.1348, 0.08288, 0.1348, 0.08201, 0.1331, 0.1157, 0.13, 0.09619, 0.02569, 0.1157, 0.13, 0.08201, 0.1331, 0.08201, 0.1331, 0.07743, 0.02255, 0.09619, 0.02569, 0.01873, 0.01959, 0.008333, 0.1365, 0.07004, 0.1351, 0.07004, 0.1351, 0.06549, 0.02318, 0.01873, 0.01959, 0.08201, 0.1331, 0.08288, 0.1348, 0.07004, 0.1351, 0.07004, 0.1351, 0.08288, 0.1348, 0.0783, 0.02416, 0.0783, 0.02416, 0.06549, 0.02318, 0.07004, 0.1351, 0.06549, 0.02318, 0.0783, 0.02416, 0.07743, 0.02255, 0.8885, 0.01287, 0.7863, 0.01249, 0.8024, 0.4159, 0.8024, 0.4159, 0.8685, 0.4194, 0.8885, 0.01287, 0.8885, 0.01287, 0.7863, 0.01249, 0.8021, 0.4155, 0.8021, 0.4155, 0.8684, 0.4193, 0.8885, 0.01287, 0.7863, 0.01249, 0.8885, 0.01287, 0.8684, 0.4193, 0.8684, 0.4193, 0.8021, 0.4155, 0.7863, 0.01249, 0.2266, 0.1337, 0.2266, 0.1287, 0.2266, 0.01434, 0.2266, 0.01434, 0.2266, 0.0193, 0.2266, 0.1337, 0.3664, 0.3933, 0.5816, 0.3833, 0.5784, 0.4113, 0.5784, 0.4113, 0.3766, 0.444, 0.3664, 0.3933, 0.5816, 0.3833, 0.6788, 0.3718, 0.6792, 0.3949, 0.6792, 0.3949, 0.5784, 0.4113, 0.5816, 0.3833, 0.6788, 0.3718, 0.783, 0.3879, 0.7832, 0.4141, 0.7832, 0.4141, 0.6792, 0.3949, 0.6788, 0.3718, 0.678, 0.3233, 0.7819, 0.3752, 0.783, 0.3879, 0.783, 0.3879, 0.6788, 0.3718, 0.678, 0.3233, 0.597, 0.5917, 0.6047, 0.6362, 0.4033, 0.6715, 0.4033, 0.6715, 0.4056, 0.6301, 0.597, 0.5917, 0.6954, 0.5771, 0.7054, 0.6186, 0.6047, 0.6362, 0.6047, 0.6362, 0.597, 0.5917, 0.6954, 0.5771, 0.3815, 0.326, 0.566, 0.3343, 0.5816, 0.3833, 0.5816, 0.3833, 0.3664, 0.3933, 0.3815, 0.326, 0.566, 0.3343, 0.678, 0.3233, 0.6788, 0.3718, 0.6788, 0.3718, 0.5816, 0.3833, 0.566, 0.3343, 0.799, 0.5596, 0.8061, 0.6009, 0.7054, 0.6186, 0.7054, 0.6186, 0.6954, 0.5771, 0.799, 0.5596, 0.7852, 0.4718, 0.799, 0.5596, 0.6954, 0.5771, 0.6954, 0.5771, 0.6917, 0.5397, 0.7852, 0.4718, 0.6917, 0.5397, 0.6954, 0.5771, 0.597, 0.5917, 0.597, 0.5917, 0.5909, 0.556, 0.6917, 0.5397, 0.5909, 0.556, 0.597, 0.5917, 0.4056, 0.6301, 0.4056, 0.6301, 0.3891, 0.5888, 0.5909, 0.556, 0.3766, 0.444, 0.5784, 0.4113, 0.5909, 0.556, 0.5909, 0.556, 0.3891, 0.5888, 0.3766, 0.444, 0.6792, 0.3949, 0.6917, 0.5397, 0.5909, 0.556, 0.5909, 0.556, 0.5784, 0.4113, 0.6792, 0.3949, 0.7832, 0.4141, 0.7852, 0.4718, 0.6917, 0.5397, 0.6917, 0.5397, 0.6792, 0.3949, 0.7832, 0.4141, 0.4574, 0.3091, 0.4531, 0.2039, 0.5201, 0.2058, 0.5201, 0.2058, 0.5294, 0.3083, 0.4574, 0.3091, 0.7007, 0.1923, 0.7791, 0.1884, 0.7749, 0.2913, 0.7749, 0.2913, 0.7099, 0.2911, 0.7007, 0.1923, 0.3711, 0.3081, 0.3711, 0.204, 0.4531, 0.2039, 0.4531, 0.2039, 0.4574, 0.3091, 0.3711, 0.3081, 0.6637, 0.1952, 0.7007, 0.1923, 0.7099, 0.2911, 0.7099, 0.2911, 0.6657, 0.2993, 0.6637, 0.1952, 0.5294, 0.3083, 0.5201, 0.2058, 0.6637, 0.1952, 0.6637, 0.1952, 0.6657, 0.2993, 0.5294, 0.3083, 0.9293, 0.0103, 0.9224, 0.4102, 0.9907, 0.4139, 0.9907, 0.4139, 0.9761, 0.01767, 0.9293, 0.0103, 0.9224, 0.4102, 0.8985, 0.631, 0.9805, 0.6384, 0.9805, 0.6384, 0.9907, 0.4139, 0.9224, 0.4102, 0.9293, 0.0103, 0.9761, 0.01767, 0.9907, 0.4139, 0.9907, 0.4139, 0.9224, 0.4102, 0.9293, 0.0103, 0.9224, 0.4102, 0.9907, 0.4139, 0.9805, 0.6384, 0.9805, 0.6384, 0.8985, 0.631, 0.9224, 0.4102, 0.8021, 0.4155, 0.8684, 0.4193, 0.8885, 0.01287, 0.8885, 0.01287, 0.7863, 0.01249, 0.8021, 0.4155, 0.9224, 0.4102, 0.9293, 0.0103, 0.9761, 0.01767, 0.9761, 0.01767, 0.9907, 0.4139, 0.9224, 0.4102, 0.8021, 0.4155, 0.8684, 0.4193, 0.8885, 0.01287, 0.8885, 0.01287, 0.7863, 0.01249, 0.8021, 0.4155, 0.8684, 0.4193, 0.8885, 0.01287, 0.7863, 0.01249, 0.7863, 0.01249, 0.8021, 0.4155, 0.8684, 0.4193, 0.8985, 0.631, 0.9805, 0.6384, 0.973, 0.671, 0.973, 0.671, 0.9162, 0.671, 0.8985, 0.631, 0.8985, 0.631, 0.9162, 0.671, 0.973, 0.671, 0.973, 0.671, 0.9805, 0.6384, 0.8985, 0.631, 0.973, 0.671, 0.9162, 0.671, 0.8985, 0.631, 0.8985, 0.631, 0.9805, 0.6384, 0.973, 0.671, 0.9224, 0.4102, 0.9907, 0.4139, 0.9805, 0.6384, 0.9805, 0.6384, 0.8985, 0.631, 0.9224, 0.4102, 0.3903, 0.1348, 0.3903, 0.0429, 0.3687, 0.02928, 0.3687, 0.02928, 0.3705, 0.178, 0.3903, 0.1348, 0.6012, 0.02873, 0.564, 0.0429, 0.5561, 0.1044, 0.5561, 0.1044, 0.6104, 0.1132, 0.6012, 0.02873, 0.518, 0.1262, 0.5561, 0.1044, 0.4326, 0.09423, 0.402, 0.09423, 0.402, 0.04309, 0.3903, 0.0429, 0.3903, 0.0429, 0.3903, 0.1348, 0.402, 0.09423, 0.564, 0.0429, 0.4326, 0.04309, 0.4326, 0.09423, 0.4326, 0.09423, 0.5561, 0.1044, 0.564, 0.0429, 0.6104, 0.1132, 0.5561, 0.1044, 0.518, 0.1262, 0.518, 0.1262, 0.5598, 0.174, 0.6104, 0.1132, 0.8021, 0.4155, 0.8684, 0.4193, 0.8885, 0.01287, 0.8885, 0.01287, 0.7863, 0.01249, 0.8021, 0.4155, 0.9907, 0.4139, 0.9224, 0.4102, 0.8985, 0.631, 0.8985, 0.631, 0.9805, 0.6384, 0.9907, 0.4139, 0.9162, 0.671, 0.973, 0.671, 0.9805, 0.6384, 0.9805, 0.6384, 0.8985, 0.631, 0.9162, 0.671, 0.9761, 0.01767, 0.9293, 0.0103, 0.9224, 0.4102, 0.9224, 0.4102, 0.9907, 0.4139, 0.9761, 0.01767, 0.4326, 0.09423, 0.4326, 0.04309, 0.402, 0.04309, 0.402, 0.04309, 0.402, 0.09423, 0.4326, 0.09423, 0.3903, 0.1348, 0.518, 0.1262, 0.4326, 0.09423, 0.4326, 0.09423, 0.402, 0.09423, 0.3903, 0.1348, 0.518, 0.1262, 0.3903, 0.1348, 0.3705, 0.178, 0.3705, 0.178, 0.5598, 0.174, 0.518, 0.1262, 0.4326, 0.04309, 0.564, 0.0429, 0.6012, 0.02873, 0.6012, 0.02873, 0.3687, 0.02928, 0.4326, 0.04309, 0.402, 0.04309, 0.4326, 0.04309, 0.3687, 0.02928, 0.3687, 0.02928, 0.3903, 0.0429, 0.402, 0.04309, 0.02892, 0.4404, 0.09284, 0.4404, 0.09284, 0.4851, 0.09284, 0.4851, 0.02892, 0.4851, 0.02892, 0.4404, 0.02892, 0.4851, 0.09284, 0.4851, 0.09284, 0.4404, 0.09284, 0.4404, 0.02892, 0.4404, 0.02892, 0.4851, 0.1954, 0.1574, 0.2645, 0.1214, 0.2647, 0.3953, 0.2647, 0.3953, 0.1939, 0.3953, 0.1954, 0.1574, 0.211, 0.585, 0.2647, 0.5728, 0.2653, 0.6504, 0.2653, 0.6504, 0.1944, 0.6504, 0.211, 0.585, 0.1939, 0.3953, 0.2647, 0.3953, 0.2647, 0.5728, 0.2647, 0.5728, 0.211, 0.585, 0.1939, 0.3953, 0.2653, 0.6504, 0.2647, 0.5728, 0.3497, 0.5728, 0.3497, 0.5728, 0.3507, 0.6567, 0.2653, 0.6504, 0.3497, 0.5728, 0.2647, 0.5728, 0.2647, 0.3953, 0.2647, 0.3953, 0.35, 0.3953, 0.3497, 0.5728, 0.35, 0.3953, 0.2647, 0.3953, 0.2645, 0.1214, 0.2645, 0.1214, 0.3471, 0.08898, 0.35, 0.3953, 0.1954, 0.1574, 0.1939, 0.3953, 0.1431, 0.3953, 0.1431, 0.3953, 0.1512, 0.2218, 0.1954, 0.1574, 0.1939, 0.3953, 0.211, 0.585, 0.149, 0.5728, 0.149, 0.5728, 0.1431, 0.3953, 0.1939, 0.3953, 0.211, 0.585, 0.1944, 0.6504, 0.1478, 0.6312, 0.1478, 0.6312, 0.149, 0.5728, 0.211, 0.585, 0.4293, 0.8043, 0.499, 0.6848, 0.3874, 0.8052, 0.3874, 0.8052, 0.4148, 0.913, 0.4293, 0.8043, 0.5496, 0.6828, 0.499, 0.6848, 0.5008, 0.7681, 0.5008, 0.7681, 0.5415, 0.7734, 0.5496, 0.6828, 0.499, 0.6848, 0.4293, 0.8043, 0.4601, 0.8083, 0.4601, 0.8083, 0.499, 0.6848, 0.499, 0.6848, 0.6912, 0.9821, 0.8173, 0.9856, 0.85, 0.9315, 0.85, 0.9315, 0.7147, 0.9225, 0.6912, 0.9821, 0.7102, 0.6848, 0.5755, 0.6848, 0.5755, 0.7775, 0.5755, 0.7775, 0.7102, 0.792, 0.7102, 0.6848, 0.4148, 0.913, 0.5399, 0.979, 0.5543, 0.9159, 0.5543, 0.9159, 0.4819, 0.8726, 0.4148, 0.913, 0.5399, 0.979, 0.6912, 0.9821, 0.7147, 0.9225, 0.7147, 0.9225, 0.5543, 0.9159, 0.5399, 0.979, 0.8455, 0.6848, 0.7102, 0.6848, 0.7102, 0.792, 0.7102, 0.792, 0.8455, 0.8046, 0.8455, 0.6848, 0.5755, 0.6848, 0.5496, 0.6828, 0.5415, 0.7734, 0.5415, 0.7734, 0.5755, 0.7775, 0.5755, 0.6848, 0.4293, 0.8043, 0.4148, 0.913, 0.4819, 0.8726, 0.4819, 0.8726, 0.4601, 0.8083, 0.4293, 0.8043, 0.499, 0.6848, 0.499, 0.6848, 0.4601, 0.8083, 0.4601, 0.8083, 0.5008, 0.7681, 0.499, 0.6848, 0.8455, 0.8683, 0.7102, 0.8675, 0.7147, 0.9225, 0.7147, 0.9225, 0.85, 0.9315, 0.8455, 0.8683, 0.7102, 0.8675, 0.5755, 0.8433, 0.5543, 0.9159, 0.5543, 0.9159, 0.7147, 0.9225, 0.7102, 0.8675, 0.5755, 0.8433, 0.5415, 0.8227, 0.4819, 0.8726, 0.4819, 0.8726, 0.5543, 0.9159, 0.5755, 0.8433, 0.4819, 0.8726, 0.5415, 0.8227, 0.5008, 0.7681, 0.5008, 0.7681, 0.4601, 0.8083, 0.4819, 0.8726, 0.5008, 0.7681, 0.5415, 0.8227, 0.5415, 0.7734, 0.5415, 0.8227, 0.5755, 0.8433, 0.5755, 0.7775, 0.5755, 0.7775, 0.5415, 0.7734, 0.5415, 0.8227, 0.5755, 0.8433, 0.7102, 0.8675, 0.7102, 0.792, 0.7102, 0.792, 0.5755, 0.7775, 0.5755, 0.8433, 0.7102, 0.8675, 0.8455, 0.8683, 0.8455, 0.8046, 0.8455, 0.8046, 0.7102, 0.792, 0.7102, 0.8675, 0.8455, 0.8683, 0.9564, 0.8145, 0.8455, 0.8046, 0.8455, 0.6848, 0.8455, 0.8046, 0.9564, 0.8145, 0.9564, 0.8145, 0.9831, 0.6848, 0.8455, 0.6848, 0.04006, 0.273, 0.02129, 0.393, 0.08221, 0.3999, 0.08221, 0.3999, 0.1052, 0.273, 0.04006, 0.273, 0.1954, 0.1574, 0.2645, 0.1214, 0.2647, 0.3953, 0.2647, 0.3953, 0.1939, 0.3953, 0.1954, 0.1574, 0.1682, 0.7368, 0.2003, 0.7367, 0.2308, 0.7811, 0.2308, 0.7811, 0.2138, 0.7873, 0.1682, 0.7368, 0.292, 0.8793, 0.2471, 0.9196, 0.2221, 0.877, 0.2221, 0.877, 0.2559, 0.8454, 0.292, 0.8793, 0.211, 0.585, 0.2647, 0.5728, 0.2653, 0.6504, 0.2653, 0.6504, 0.1944, 0.6504, 0.211, 0.585, 0.1478, 0.6312, 0.1944, 0.6504, 0.2003, 0.7367, 0.2003, 0.7367, 0.1682, 0.7368, 0.1478, 0.6312, 0.164, 0.972, 0.0873, 0.9689, 0.05805, 0.9354, 0.05805, 0.9354, 0.1282, 0.9162, 0.164, 0.972, 0.1939, 0.3953, 0.2647, 0.3953, 0.2647, 0.5728, 0.2647, 0.5728, 0.211, 0.585, 0.1939, 0.3953, 0.04699, 0.908, 0.03909, 0.8509, 0.1293, 0.8467, 0.1293, 0.8467, 0.117, 0.8959, 0.04699, 0.908, 0.1293, 0.8467, 0.1757, 0.8417, 0.1605, 0.8572, 0.191, 0.8226, 0.1757, 0.8417, 0.1293, 0.8467, 0.1293, 0.8467, 0.1508, 0.7908, 0.191, 0.8226, 0.223, 0.9293, 0.1904, 0.9032, 0.2221, 0.877, 0.2221, 0.877, 0.2471, 0.9196, 0.223, 0.9293, 0.2308, 0.7811, 0.2876, 0.8124, 0.273, 0.8207, 0.273, 0.8207, 0.2138, 0.7873, 0.2308, 0.7811, 0.1508, 0.7908, 0.04605, 0.7112, 0.1478, 0.6312, 0.273, 0.8207, 0.2876, 0.8124, 0.343, 0.8296, 0.343, 0.8296, 0.3255, 0.8595, 0.273, 0.8207, 0.3473, 0.7947, 0.2893, 0.7994, 0.2663, 0.7336, 0.2663, 0.7336, 0.3502, 0.7279, 0.3473, 0.7947, 0.3502, 0.7279, 0.2663, 0.7336, 0.2653, 0.6504, 0.2653, 0.6504, 0.3507, 0.6567, 0.3502, 0.7279, 0.2653, 0.6504, 0.2647, 0.5728, 0.3497, 0.5728, 0.3497, 0.5728, 0.3507, 0.6567, 0.2653, 0.6504, 0.3497, 0.5728, 0.2647, 0.5728, 0.2647, 0.3953, 0.2647, 0.3953, 0.35, 0.3953, 0.3497, 0.5728, 0.35, 0.3953, 0.2647, 0.3953, 0.2645, 0.1214, 0.2645, 0.1214, 0.3471, 0.08898, 0.35, 0.3953, 0.2559, 0.8454, 0.2221, 0.877, 0.1757, 0.8417, 0.1757, 0.8417, 0.191, 0.8226, 0.2559, 0.8454, 0.1757, 0.8417, 0.2221, 0.877, 0.1904, 0.9032, 0.1904, 0.9032, 0.1605, 0.8572, 0.1757, 0.8417, 0.1282, 0.9162, 0.05805, 0.9354, 0.04699, 0.908, 0.04699, 0.908, 0.117, 0.8959, 0.1282, 0.9162, 0.1478, 0.6312, 0.1682, 0.7368, 0.1508, 0.7908, 0.1682, 0.7368, 0.2138, 0.7873, 0.191, 0.8226, 0.191, 0.8226, 0.1508, 0.7908, 0.1682, 0.7368, 0.2138, 0.7873, 0.273, 0.8207, 0.2559, 0.8454, 0.2559, 0.8454, 0.191, 0.8226, 0.2138, 0.7873, 0.2559, 0.8454, 0.273, 0.8207, 0.3255, 0.8595, 0.3255, 0.8595, 0.292, 0.8793, 0.2559, 0.8454, 0.1293, 0.8467, 0.03909, 0.8509, 0.02672, 0.8026, 0.02672, 0.8026, 0.1508, 0.7908, 0.1293, 0.8467, 0.1508, 0.7908, 0.02672, 0.8026, 0.04605, 0.7112, 0.0283, 0.51, 0.0146, 0.6162, 0.08079, 0.6232, 0.08079, 0.6232, 0.08075, 0.5111, 0.0283, 0.51, 0.1293, 0.8467, 0.1605, 0.8572, 0.117, 0.8959, 0.117, 0.8959, 0.1605, 0.8572, 0.1904, 0.9032, 0.1904, 0.9032, 0.1282, 0.9162, 0.117, 0.8959, 0.1282, 0.9162, 0.1904, 0.9032, 0.223, 0.9293, 0.223, 0.9293, 0.164, 0.972, 0.1282, 0.9162, 0.343, 0.8296, 0.2876, 0.8124, 0.2893, 0.7994, 0.2893, 0.7994, 0.3473, 0.7947, 0.343, 0.8296, 0.2876, 0.8124, 0.2308, 0.7811, 0.2893, 0.7994, 0.2308, 0.7811, 0.2003, 0.7367, 0.2663, 0.7336, 0.2663, 0.7336, 0.2893, 0.7994, 0.2308, 0.7811, 0.2663, 0.7336, 0.2003, 0.7367, 0.1944, 0.6504, 0.1944, 0.6504, 0.2653, 0.6504, 0.2663, 0.7336, 0.1954, 0.1574, 0.1939, 0.3953, 0.1431, 0.3953, 0.1431, 0.3953, 0.1512, 0.2218, 0.1954, 0.1574, 0.1939, 0.3953, 0.211, 0.585, 0.149, 0.5728, 0.149, 0.5728, 0.1431, 0.3953, 0.1939, 0.3953, 0.211, 0.585, 0.1944, 0.6504, 0.1478, 0.6312, 0.1478, 0.6312, 0.149, 0.5728, 0.211, 0.585, 0.2655, 0.9334, 0.2655, 0.9781, 0.4239, 0.9781, 0.4239, 0.9781, 0.4239, 0.9334, 0.2655, 0.9334, 0.2655, 0.9334, 0.2655, 0.9781, 0.4239, 0.9781, 0.4239, 0.9781, 0.4239, 0.9334, 0.2655, 0.9334, 0.2655, 0.9334, 0.2655, 0.9781, 0.4239, 0.9781, 0.4239, 0.9781, 0.4239, 0.9334, 0.2655, 0.9334, 0.2655, 0.9334, 0.2655, 0.9781, 0.4239, 0.9781, 0.4239, 0.9781, 0.4239, 0.9334, 0.2655, 0.9334, 0.2655, 0.9334, 0.2655, 0.9781, 0.4239, 0.9781, 0.4239, 0.9781, 0.4239, 0.9334, 0.2655, 0.9334, 0.2655, 0.9334, 0.2655, 0.9781, 0.4239, 0.9781, 0.4239, 0.9781, 0.4239, 0.9334, 0.2655, 0.9334, 0.2655, 0.9334, 0.2655, 0.9781, 0.4239, 0.9781, 0.4239, 0.9781, 0.4239, 0.9334, 0.2655, 0.9334, 0.2655, 0.9334, 0.2655, 0.9781, 0.4239, 0.9781, 0.4239, 0.9781, 0.4239, 0.9334, 0.2655, 0.9334, 0.2655, 0.9334, 0.2655, 0.9781, 0.4239, 0.9781, 0.4239, 0.9781, 0.4239, 0.9334, 0.2655, 0.9334, 0.2655, 0.9334, 0.2655, 0.9781, 0.4239, 0.9781, 0.4239, 0.9781, 0.4239, 0.9334, 0.2655, 0.9334, 0.2655, 0.9334, 0.2655, 0.9781, 0.4239, 0.9781, 0.4239, 0.9781, 0.4239, 0.9334, 0.2655, 0.9334, 0.2655, 0.9334, 0.2655, 0.9781, 0.4239, 0.9781, 0.4239, 0.9781, 0.4239, 0.9334, 0.2655, 0.9334, 0.8021, 0.4155, 0.8684, 0.4193, 0.8022, 0.4161, 0.8684, 0.4193, 0.8885, 0.01287, 0.7863, 0.01249, 0.7863, 0.01249, 0.8022, 0.4158, 0.8684, 0.4193, 0.8022, 0.4158, 0.7863, 0.01249, 0.8885, 0.01287, 0.8885, 0.01287, 0.8684, 0.4194, 0.8022, 0.4158, 0.8024, 0.416, 0.7863, 0.01249, 0.8885, 0.01287, 0.8885, 0.01287, 0.8684, 0.4193, 0.8024, 0.416, 0.7863, 0.01249, 0.8022, 0.4161, 0.8684, 0.4193, 0.8684, 0.4193, 0.8885, 0.01287, 0.7863, 0.01249, 0.8685, 0.4194, 0.8684, 0.4193, 0.8022, 0.4158, 0.8022, 0.4158, 0.8024, 0.4159, 0.8685, 0.4194, 0.7863, 0.01249, 0.8022, 0.4158, 0.8684, 0.4194, 0.8684, 0.4194, 0.8885, 0.01287, 0.7863, 0.01249, 0.8024, 0.416, 0.8684, 0.4193, 0.8021, 0.4155, 0.01873, 0.01959, 0.01873, 0.01863, 0.07743, 0.02255, 0.07743, 0.02255, 0.06549, 0.02318, 0.01873, 0.01959, 0.08201, 0.1331, 0.008333, 0.1355, 0.008333, 0.1365, 0.008333, 0.1365, 0.07004, 0.1351, 0.08201, 0.1331, 0.01873, 0.01863, 0.008333, 0.1355, 0.08201, 0.1331, 0.08201, 0.1331, 0.07743, 0.02255, 0.01873, 0.01863, 0.1836, 0.01702, 0.2266, 0.0193, 0.2266, 0.1337, 0.2266, 0.1337, 0.1836, 0.1414, 0.1836, 0.01702, 0.2266, 0.0193, 0.1836, 0.01702, 0.1836, 0.01196, 0.1836, 0.01196, 0.2266, 0.01434, 0.2266, 0.0193, 0.1836, 0.1363, 0.1836, 0.1414, 0.2266, 0.1337, 0.2266, 0.1337, 0.2266, 0.1287, 0.1836, 0.1363, 0.2266, 0.01434, 0.1836, 0.01196, 0.1836, 0.1363, 0.1836, 0.1363, 0.2266, 0.1287, 0.2266, 0.01434, 0.1771, 0.03485, 0.1836, 0.01702, 0.1836, 0.1414, 0.1836, 0.1414, 0.1771, 0.1221, 0.1771, 0.03485, 0.1836, 0.01702, 0.1771, 0.03485, 0.1737, 0.03093, 0.1737, 0.03093, 0.1836, 0.01196, 0.1836, 0.01702, 0.1737, 0.1185, 0.1771, 0.1221, 0.1836, 0.1414, 0.1836, 0.1414, 0.1836, 0.1363, 0.1737, 0.1185, 0.1836, 0.01196, 0.1737, 0.03093, 0.1737, 0.1185, 0.1737, 0.1185, 0.1836, 0.1363, 0.1836, 0.01196, 0.09793, 0.02796, 0.1771, 0.03485, 0.1771, 0.1221, 0.1771, 0.1221, 0.1175, 0.1322, 0.09793, 0.02796, 0.1771, 0.03485, 0.09793, 0.02796, 0.09619, 0.02569, 0.09619, 0.02569, 0.1737, 0.03093, 0.1771, 0.03485, 0.09458, 0.1832, 0.09622, 0.1851, 0.1018, 0.1978, 0.1018, 0.1978, 0.09848, 0.1949, 0.09458, 0.1832, 0.09619, 0.02569, 0.1157, 0.13, 0.1737, 0.1185, 0.1737, 0.1185, 0.1737, 0.03093, 0.09619, 0.02569, 0.09793, 0.02796, 0.1175, 0.1322, 0.08288, 0.1348, 0.08288, 0.1348, 0.0783, 0.02416, 0.09793, 0.02796, 0.1771, 0.1221, 0.1018, 0.1978, 0.09622, 0.1851, 0.09622, 0.1851, 0.1175, 0.1322, 0.1771, 0.1221, 0.1175, 0.1322, 0.09622, 0.1851, 0.09458, 0.1832, 0.09458, 0.1832, 0.1157, 0.13, 0.1175, 0.1322, 0.1157, 0.13, 0.09458, 0.1832, 0.09848, 0.1949, 0.09848, 0.1949, 0.1737, 0.1185, 0.1157, 0.13, 0.1737, 0.1185, 0.09848, 0.1949, 0.1018, 0.1978, 0.1018, 0.1978, 0.1771, 0.1221, 0.1737, 0.1185, 0.008333, 0.1355, 0.01873, 0.01863, 0.01873, 0.01959, 0.01873, 0.01959, 0.008333, 0.1365, 0.008333, 0.1355, 0.0783, 0.02416, 0.07743, 0.02255, 0.09619, 0.02569, 0.09619, 0.02569, 0.09793, 0.02796, 0.0783, 0.02416, 0.1157, 0.13, 0.08201, 0.1331, 0.08288, 0.1348, 0.08288, 0.1348, 0.1175, 0.1322, 0.1157, 0.13, 0.09619, 0.02569, 0.07743, 0.02255, 0.08201, 0.1331, 0.08201, 0.1331, 0.1157, 0.13, 0.09619, 0.02569, 0.01873, 0.01959, 0.06549, 0.02318, 0.07004, 0.1351, 0.07004, 0.1351, 0.008333, 0.1365, 0.01873, 0.01959, 0.08201, 0.1331, 0.07004, 0.1351, 0.08288, 0.1348, 0.07004, 0.1351, 0.06549, 0.02318, 0.0783, 0.02416, 0.0783, 0.02416, 0.08288, 0.1348, 0.07004, 0.1351, 0.06549, 0.02318, 0.07743, 0.02255, 0.0783, 0.02416, 0.8885, 0.01287, 0.8685, 0.4194, 0.8024, 0.4159, 0.8024, 0.4159, 0.7863, 0.01249, 0.8885, 0.01287, 0.8885, 0.01287, 0.8684, 0.4193, 0.8021, 0.4155, 0.8021, 0.4155, 0.7863, 0.01249, 0.8885, 0.01287, 0.7863, 0.01249, 0.8021, 0.4155, 0.8684, 0.4193, 0.8684, 0.4193, 0.8885, 0.01287, 0.7863, 0.01249, 0.2266, 0.1337, 0.2266, 0.0193, 0.2266, 0.01434, 0.2266, 0.01434, 0.2266, 0.1287, 0.2266, 0.1337, 0.3664, 0.3933, 0.3766, 0.444, 0.5784, 0.4113, 0.5784, 0.4113, 0.5816, 0.3833, 0.3664, 0.3933, 0.5816, 0.3833, 0.5784, 0.4113, 0.6792, 0.3949, 0.6792, 0.3949, 0.6788, 0.3718, 0.5816, 0.3833, 0.6788, 0.3718, 0.6792, 0.3949, 0.7832, 0.4141, 0.7832, 0.4141, 0.783, 0.3879, 0.6788, 0.3718, 0.678, 0.3233, 0.6788, 0.3718, 0.783, 0.3879, 0.783, 0.3879, 0.7819, 0.3752, 0.678, 0.3233, 0.597, 0.5917, 0.4056, 0.6301, 0.4033, 0.6715, 0.4033, 0.6715, 0.6047, 0.6362, 0.597, 0.5917, 0.6954, 0.5771, 0.597, 0.5917, 0.6047, 0.6362, 0.6047, 0.6362, 0.7054, 0.6186, 0.6954, 0.5771, 0.3815, 0.326, 0.3664, 0.3933, 0.5816, 0.3833, 0.5816, 0.3833, 0.566, 0.3343, 0.3815, 0.326, 0.566, 0.3343, 0.5816, 0.3833, 0.6788, 0.3718, 0.6788, 0.3718, 0.678, 0.3233, 0.566, 0.3343, 0.799, 0.5596, 0.6954, 0.5771, 0.7054, 0.6186, 0.7054, 0.6186, 0.8061, 0.6009, 0.799, 0.5596, 0.7852, 0.4718, 0.6917, 0.5397, 0.6954, 0.5771, 0.6954, 0.5771, 0.799, 0.5596, 0.7852, 0.4718, 0.6917, 0.5397, 0.5909, 0.556, 0.597, 0.5917, 0.597, 0.5917, 0.6954, 0.5771, 0.6917, 0.5397, 0.5909, 0.556, 0.3891, 0.5888, 0.4056, 0.6301, 0.4056, 0.6301, 0.597, 0.5917, 0.5909, 0.556, 0.3766, 0.444, 0.3891, 0.5888, 0.5909, 0.556, 0.5909, 0.556, 0.5784, 0.4113, 0.3766, 0.444, 0.6792, 0.3949, 0.5784, 0.4113, 0.5909, 0.556, 0.5909, 0.556, 0.6917, 0.5397, 0.6792, 0.3949, 0.7832, 0.4141, 0.6792, 0.3949, 0.6917, 0.5397, 0.6917, 0.5397, 0.7852, 0.4718, 0.7832, 0.4141, 0.4574, 0.3091, 0.5294, 0.3083, 0.5201, 0.2058, 0.5201, 0.2058, 0.4531, 0.2039, 0.4574, 0.3091, 0.7007, 0.1923, 0.7099, 0.2911, 0.7749, 0.2913, 0.7749, 0.2913, 0.7791, 0.1884, 0.7007, 0.1923, 0.3711, 0.3081, 0.4574, 0.3091, 0.4531, 0.2039, 0.4531, 0.2039, 0.3711, 0.204, 0.3711, 0.3081, 0.6637, 0.1952, 0.6657, 0.2993, 0.7099, 0.2911, 0.7099, 0.2911, 0.7007, 0.1923, 0.6637, 0.1952, 0.5294, 0.3083, 0.6657, 0.2993, 0.6637, 0.1952, 0.6637, 0.1952, 0.5201, 0.2058, 0.5294, 0.3083, 0.9293, 0.0103, 0.9761, 0.01767, 0.9907, 0.4139, 0.9907, 0.4139, 0.9224, 0.4102, 0.9293, 0.0103, 0.9224, 0.4102, 0.9907, 0.4139, 0.9805, 0.6384, 0.9805, 0.6384, 0.8985, 0.631, 0.9224, 0.4102, 0.9293, 0.0103, 0.9224, 0.4102, 0.9907, 0.4139, 0.9907, 0.4139, 0.9761, 0.01767, 0.9293, 0.0103, 0.9224, 0.4102, 0.8985, 0.631, 0.9805, 0.6384, 0.9805, 0.6384, 0.9907, 0.4139, 0.9224, 0.4102, 0.8021, 0.4155, 0.7863, 0.01249, 0.8885, 0.01287, 0.8885, 0.01287, 0.8684, 0.4193, 0.8021, 0.4155, 0.9224, 0.4102, 0.9907, 0.4139, 0.9761, 0.01767, 0.9761, 0.01767, 0.9293, 0.0103, 0.9224, 0.4102, 0.8021, 0.4155, 0.7863, 0.01249, 0.8885, 0.01287, 0.8885, 0.01287, 0.8684, 0.4193, 0.8021, 0.4155, 0.8684, 0.4193, 0.8021, 0.4155, 0.7863, 0.01249, 0.7863, 0.01249, 0.8885, 0.01287, 0.8684, 0.4193, 0.8985, 0.631, 0.9162, 0.671, 0.973, 0.671, 0.973, 0.671, 0.9805, 0.6384, 0.8985, 0.631, 0.8985, 0.631, 0.9805, 0.6384, 0.973, 0.671, 0.973, 0.671, 0.9162, 0.671, 0.8985, 0.631, 0.973, 0.671, 0.9805, 0.6384, 0.8985, 0.631, 0.8985, 0.631, 0.9162, 0.671, 0.973, 0.671, 0.9224, 0.4102, 0.8985, 0.631, 0.9805, 0.6384, 0.9805, 0.6384, 0.9907, 0.4139, 0.9224, 0.4102, 0.3903, 0.1348, 0.3705, 0.178, 0.3687, 0.02928, 0.3687, 0.02928, 0.3903, 0.0429, 0.3903, 0.1348, 0.6012, 0.02873, 0.6104, 0.1132, 0.5561, 0.1044, 0.5561, 0.1044, 0.564, 0.0429, 0.6012, 0.02873, 0.518, 0.1262, 0.4326, 0.09423, 0.5561, 0.1044, 0.402, 0.09423, 0.3903, 0.1348, 0.3903, 0.0429, 0.3903, 0.0429, 0.402, 0.04309, 0.402, 0.09423, 0.564, 0.0429, 0.5561, 0.1044, 0.4326, 0.09423, 0.4326, 0.09423, 0.4326, 0.04309, 0.564, 0.0429, 0.6104, 0.1132, 0.5598, 0.174, 0.518, 0.1262, 0.518, 0.1262, 0.5561, 0.1044, 0.6104, 0.1132, 0.8021, 0.4155, 0.7863, 0.01249, 0.8885, 0.01287, 0.8885, 0.01287, 0.8684, 0.4193, 0.8021, 0.4155, 0.9907, 0.4139, 0.9805, 0.6384, 0.8985, 0.631, 0.8985, 0.631, 0.9224, 0.4102, 0.9907, 0.4139, 0.9162, 0.671, 0.8985, 0.631, 0.9805, 0.6384, 0.9805, 0.6384, 0.973, 0.671, 0.9162, 0.671, 0.9761, 0.01767, 0.9907, 0.4139, 0.9224, 0.4102, 0.9224, 0.4102, 0.9293, 0.0103, 0.9761, 0.01767, 0.4326, 0.09423, 0.402, 0.09423, 0.402, 0.04309, 0.402, 0.04309, 0.4326, 0.04309, 0.4326, 0.09423, 0.3903, 0.1348, 0.402, 0.09423, 0.4326, 0.09423, 0.4326, 0.09423, 0.518, 0.1262, 0.3903, 0.1348, 0.518, 0.1262, 0.5598, 0.174, 0.3705, 0.178, 0.3705, 0.178, 0.3903, 0.1348, 0.518, 0.1262, 0.4326, 0.04309, 0.3687, 0.02928, 0.6012, 0.02873, 0.6012, 0.02873, 0.564, 0.0429, 0.4326, 0.04309, 0.402, 0.04309, 0.3903, 0.0429, 0.3687, 0.02928, 0.3687, 0.02928, 0.4326, 0.04309, 0.402, 0.04309, 0.02892, 0.4404, 0.02892, 0.4851, 0.09284, 0.4851, 0.09284, 0.4851, 0.09284, 0.4404, 0.02892, 0.4404, 0.02892, 0.4851, 0.02892, 0.4404, 0.09284, 0.4404, 0.09284, 0.4404, 0.09284, 0.4851, 0.02892, 0.4851, 0.1954, 0.1574, 0.1939, 0.3953, 0.2647, 0.3953, 0.2647, 0.3953, 0.2645, 0.1214, 0.1954, 0.1574, 0.211, 0.585, 0.1944, 0.6504, 0.2653, 0.6504, 0.2653, 0.6504, 0.2647, 0.5728, 0.211, 0.585, 0.1939, 0.3953, 0.211, 0.585, 0.2647, 0.5728, 0.2647, 0.5728, 0.2647, 0.3953, 0.1939, 0.3953, 0.2653, 0.6504, 0.3507, 0.6567, 0.3497, 0.5728, 0.3497, 0.5728, 0.2647, 0.5728, 0.2653, 0.6504, 0.3497, 0.5728, 0.35, 0.3953, 0.2647, 0.3953, 0.2647, 0.3953, 0.2647, 0.5728, 0.3497, 0.5728, 0.35, 0.3953, 0.3471, 0.08898, 0.2645, 0.1214, 0.2645, 0.1214, 0.2647, 0.3953, 0.35, 0.3953, 0.1954, 0.1574, 0.1512, 0.2218, 0.1431, 0.3953, 0.1431, 0.3953, 0.1939, 0.3953, 0.1954, 0.1574, 0.1939, 0.3953, 0.1431, 0.3953, 0.149, 0.5728, 0.149, 0.5728, 0.211, 0.585, 0.1939, 0.3953, 0.211, 0.585, 0.149, 0.5728, 0.1478, 0.6312, 0.1478, 0.6312, 0.1944, 0.6504, 0.211, 0.585, 0.6185, 0.01406, 0.6185, 0.1688, 0.7732, 0.1688, 0.7732, 0.1688, 0.7732, 0.01406, 0.6185, 0.01406])
me_girlmesh.materials.append(mat_02___default)
me_girlmesh.use_remesh_preserve_volume = False
me_girlmesh.use_remesh_preserve_attributes = False
me_girlmesh.use_mirror_vertex_groups = False
me_girlmesh.update()
arm_armature = bpy.data.armatures.new('Armature')  # bones are not reproduced

# ---- objects
ob_armature = bpy.data.objects.new('Armature', arm_armature)
ob_girl = bpy.data.objects.new('girl', me_girlmesh)

# ---- transforms, parenting, visibility, modifiers, constraints
ob_armature.location = (-4.093e-16, 1.413, 1.029)
ob_armature.rotation_euler = (-1.571, -2.22e-16, 2.22e-16)
ob_armature.lock_rotations_4d = False
ob_armature.empty_display_type = 'ARROWS'
ob_armature.show_in_front = True
ob_armature.lineart.crease_threshold = 0.0
ob_girl.location = (0.0, 5.96e-08, 9.537e-07)
ob_girl.rotation_euler = (-0.0, 3.142, -1.51e-07)
ob_girl.scale = (0.05255, 0.05255, -0.05255)
ob_girl.lock_rotations_4d = False
ob_girl.empty_display_type = 'ARROWS'
ob_girl.lineart.crease_threshold = 0.0
_vg = ob_girl.vertex_groups.new(name='head')
_vg.add([0, 1, 2, 3, 4, 5, 6, 7, 8, 9, 10, 11, 12, 13, 14, 15, 16, 17, 18, 19, 20, 21, 22, 23, 24, 25, 26, 27, 28, 29, 30, 31, 32, 33, 34, 35, 36, 37, 38, 39, 40, 41, 42, 43, 44, 45, 46, 47, 48, 49, 50, 51, 52, 53, 54, 55, 56, 57, 58, 59, 60, 61, 62, 63, 64, 65, 66, 67, 68, 69, 70, 71, 72, 73, 74, 75, 76, 77, 78, 79, 80, 81, 82, 83, 185, 186, 187, 188, 189, 190, 191, 192, 193, 194, 195, 196, 197, 198, 199, 200, 201, 202, 203, 204, 205, 206, 207, 208, 209, 210, 211, 212, 213, 214, 215, 216, 217, 218, 219, 220, 221, 222, 223, 224, 225, 226, 227, 228, 229, 230, 231, 232, 233, 234, 235, 236, 237, 238, 239, 240, 241, 242, 243, 244, 245, 246, 247, 248, 249, 250, 251, 252, 253, 254, 255, 256, 257, 258, 259, 260, 261, 262, 263, 264, 265, 266, 267, 268, 269, 270, 271, 272, 273, 274, 275, 276, 374, 375, 376, 377, 378, 379, 380, 381, 382, 383, 384, 385, 386, 387, 388, 389, 390, 391, 392, 393, 394, 395, 396, 397, 398, 399, 400, 414, 415, 416, 417, 418, 419, 420, 421, 422], 1.0, 'REPLACE')
_vg = ob_girl.vertex_groups.new(name='chest')
for _i, _w in zip([123, 124, 127, 128, 129, 130, 131, 132, 133, 134, 136, 138, 139, 140, 141, 179, 180, 181, 182, 183, 184, 317, 318, 319, 320, 322, 323, 324, 325, 326, 327, 329, 331, 332, 333, 334, 371, 372, 373], [0.5, 1.0, 0.5, 0.5, 1.0, 1.0, 1.0, 1.0, 1.0, 0.5, 1.0, 0.5, 1.0, 1.0, 1.0, 1.0, 1.0, 1.0, 1.0, 1.0, 1.0, 0.5, 0.5, 1.0, 1.0, 0.5, 1.0, 1.0, 1.0, 1.0, 0.5, 1.0, 0.5, 1.0, 1.0, 1.0, 1.0, 1.0, 1.0]): _vg.add([_i], _w, 'REPLACE')
_vg = ob_girl.vertex_groups.new(name='elbow.L')
_vg.add([84, 85, 86, 87, 121, 402, 405, 406], 1.0, 'REPLACE')
_vg = ob_girl.vertex_groups.new(name='arm.Lower.L')
_vg.add([88, 89, 90, 401, 402, 403, 404, 406], 1.0, 'REPLACE')
_vg = ob_girl.vertex_groups.new(name='hand.L')
_vg.add([88, 89, 90, 93, 94, 96, 97, 99, 100, 101, 102, 103, 104, 105, 106, 107, 108, 109, 110, 111, 112, 113, 114, 115, 116, 117, 118, 403], 1.0, 'REPLACE')
_vg = ob_girl.vertex_groups.new(name='fingers.L')
_vg.add([91, 92, 95, 98, 115, 116, 117, 118, 119, 120], 1.0, 'REPLACE')
_vg = ob_girl.vertex_groups.new(name='elbow.R')
_vg.add([277, 278, 279, 283, 314, 425, 427, 428], 1.0, 'REPLACE')
_vg = ob_girl.vertex_groups.new(name='arm.Lower.R')
_vg.add([280, 281, 282, 283, 423, 424, 425, 426], 1.0, 'REPLACE')
_vg = ob_girl.vertex_groups.new(name='hand.R')
_vg.add([280, 281, 282, 286, 287, 289, 290, 292, 293, 294, 295, 296, 297, 298, 299, 300, 301, 302, 303, 304, 305, 306, 307, 308, 309, 310, 311, 426], 1.0, 'REPLACE')
_vg = ob_girl.vertex_groups.new(name='fingers.R')
_vg.add([284, 285, 288, 291, 308, 309, 310, 311, 312, 313], 1.0, 'REPLACE')
_vg = ob_girl.vertex_groups.new(name='pelvis')
_vg.add([122, 123, 125, 126, 127, 128, 134, 135, 137, 138, 142, 143, 144, 145, 146, 147, 148, 149, 150, 151, 315, 316, 317, 318, 321, 322, 327, 328, 330, 331, 335, 336, 337, 338, 339, 340, 341, 342, 343, 344], 1.0, 'REPLACE')
_vg = ob_girl.vertex_groups.new(name='leg.Upper.R')
_vg.add([346, 347, 350, 351, 352, 353, 354, 355, 356, 429, 430, 431, 432, 433, 434, 435], 1.0, 'REPLACE')
_vg = ob_girl.vertex_groups.new(name='leg.Upper.L')
_vg.add([154, 157, 158, 159, 160, 161, 162, 163, 164, 407, 408, 409, 410, 411, 412, 413], 1.0, 'REPLACE')
_vg = ob_girl.vertex_groups.new(name='leg.Lower.R')
_vg.add([345, 346, 348, 349, 350, 351, 434, 436], 1.0, 'REPLACE')
_vg = ob_girl.vertex_groups.new(name='leg.Lower.L')
_vg.add([152, 153, 154, 155, 156, 157, 158, 413], 1.0, 'REPLACE')
_vg = ob_girl.vertex_groups.new(name='foot.R')
_vg.add([357, 358, 359, 360, 361, 362, 363, 364, 365, 366, 367, 368, 369, 370], 1.0, 'REPLACE')
_vg = ob_girl.vertex_groups.new(name='foot.L')
_vg.add([165, 166, 167, 168, 169, 170, 171, 172, 173, 174, 175, 176, 177, 178], 1.0, 'REPLACE')
_vg = ob_girl.vertex_groups.new(name='hair.Upper')
_vg.add([36, 37, 41, 46, 48, 58, 59, 186, 187, 189, 192, 194, 196, 197, 233, 235, 236, 240, 242, 253, 254, 375, 376, 378, 381, 382, 385, 386], 1.0, 'REPLACE')
_vg = ob_girl.vertex_groups.new(name='hair.Lower')
_vg.add([28, 29, 41, 42, 48, 59, 60, 185, 186, 187, 188, 195, 196, 228, 235, 236, 237, 242, 254, 255, 374, 375, 376, 377, 382, 383, 384, 385], 1.0, 'REPLACE')
_m = ob_girl.modifiers.new('Armature', 'ARMATURE')
_m.object = ob_armature

# ---- collection membership
col_collection_1.objects.link(ob_armature)
col_collection_1.objects.link(ob_girl)

# ---- scene / render settings (as saved in the file)
scene.frame_start = 1; scene.frame_end = 40; scene.frame_set(1)
scene.render.engine = 'BLENDER_EEVEE_NEXT'
scene.render.image_settings.file_format = 'JPEG'
scene.render.image_settings.color_mode = 'RGB'
scene.render.image_settings.compression = 90
scene.render.resolution_x = 800
scene.render.resolution_y = 600
scene.render.pixel_aspect_x = 100.0
scene.render.pixel_aspect_y = 100.0
scene.render.fps = 30
scene.render.dither_intensity = 0.0
scene.render.use_compositing = False
scene.render.use_sequencer = False
scene.render.bake_margin = 2
scene.render.bake_bias = 0.0
scene.render.use_stamp_time = False
scene.render.use_stamp_date = False
scene.render.use_stamp_frame = False
scene.render.use_stamp_camera = False
scene.render.use_stamp_scene = False
scene.render.use_stamp_filename = False
scene.render.use_stamp_render_time = False
scene.render.stamp_font_size = 0
scene.cycles.use_denoising = False
scene.cycles.samples = 10
scene.cycles.sampling_pattern = 'TABULATED_SOBOL'
scene.cycles.light_sampling_threshold = 0.0
scene.cycles.use_adaptive_sampling = False
scene.cycles.use_light_tree = False
scene.cycles.blur_glossy = 0.0
scene.cycles.volume_bounces = 1
scene.cycles.pixel_filter_type = 'GAUSSIAN'
scene.cycles.sample_clamp_indirect = 0.0
scene.view_settings.view_transform = 'Raw'
bpy.context.view_layer.update()

# ---- added for rendering (the .blend has no active camera): camera
cam_auto = bpy.data.cameras.new('AutoCamera')
cam_auto.lens = 50.0
cam_auto.sensor_width = 36.0
cam_auto.clip_end = 1000.0
ob_auto_camera = bpy.data.objects.new('AutoCamera', cam_auto)
scene.collection.objects.link(ob_auto_camera)
ob_auto_camera.location = (5.18333, -6.63715, 6.64821)
ob_auto_camera.rotation_euler = (1.09748, -7.21219e-08, 0.694738)
scene.camera = ob_auto_camera
bpy.context.view_layer.update()
